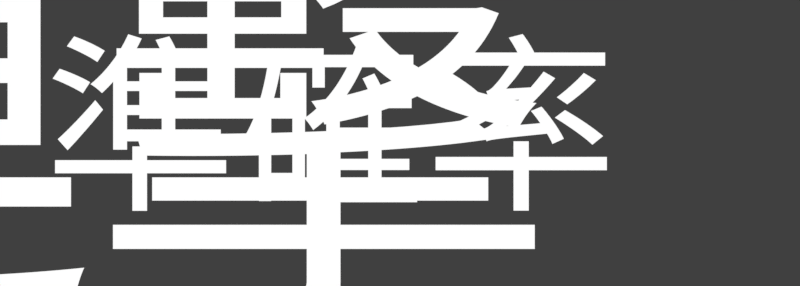 # Source: rendermarker.ranking_acc_combo_tc.blend  (saved by Blender 2.79.0; exported with 4.5.12 LTS)
import bpy
from mathutils import Matrix  # noqa: F401  (used for matrix-valued properties, if any)

bpy.ops.wm.read_factory_settings(use_empty=True)
scene = bpy.context.scene
scene.name = 'rank_acc,rank_combo,spin!,go!'

# ---- collections
col_collection_1 = bpy.data.collections.new('Collection 1'); scene.collection.children.link(col_collection_1)

# ---- materials (node trees are filled in below, after node groups)
mat_white = bpy.data.materials.new('white')
mat_white.alpha_threshold = 0.0
mat_white.roughness = 0.5

# ---- material node trees
mat_white.use_nodes = True; mat_white.node_tree.nodes.clear()
_N = mat_white.node_tree.nodes; _L = mat_white.node_tree.links
n0 = _N.new('ShaderNodeOutputMaterial'); n0.name = 'Material Output'; n0.location = (300, 300)
n1 = _N.new('ShaderNodeEmission'); n1.name = 'Emission'; n1.location = (10, 300)
_L.new(n1.outputs[0], n0.inputs[0])
n0.is_active_output = True

# ---- world
world_world_002 = bpy.data.worlds.new('World.002'); scene.world = world_world_002
world_world_002.color = (0.05088, 0.05088, 0.05088)
world_world_002.use_sun_shadow = False
world_world_002.sun_shadow_jitter_overblur = 0.0
world_world_002.cycles.sampling_method = 'MANUAL'

# ---- cameras
cam_camera_015 = bpy.data.cameras.new('Camera.015')
cam_camera_015.type = 'ORTHO'
cam_camera_015.clip_end = 100.0
cam_camera_015.lens = 35.0
cam_camera_015.sensor_width = 32.0
cam_camera_015.sensor_height = 18.0
cam_camera_015.ortho_scale = 4.2
cam_camera_015.dof.focus_distance = 0.0

# ---- curves / text
txt_text_061 = bpy.data.curves.new('Text.061', 'FONT')
txt_text_061.dimensions = '2D'
txt_text_061.body = 'ひっとりつ'
txt_text_061.materials.append(mat_white)
txt_text_061.use_path_clamp = True
txt_text_061.bevel_resolution = 0
txt_text_061.size = 0.72
txt_text_062 = bpy.data.curves.new('Text.062', 'FONT')
txt_text_062.dimensions = '2D'
txt_text_062.body = 'こんぼ'
txt_text_062.materials.append(mat_white)
txt_text_062.use_path_clamp = True
txt_text_062.bevel_resolution = 0
txt_text_062.size = 0.72
txt_text_060 = bpy.data.curves.new('Text.060', 'FONT')
txt_text_060.dimensions = '2D'
txt_text_060.body = '連擊'
txt_text_060.materials.append(mat_white)
txt_text_060.use_path_clamp = True
txt_text_060.bevel_resolution = 0
txt_text_060.align_y = 'CENTER'
txt_text_060.size = 2.394
txt_text_060.space_line = 0.25
txt_text_053 = bpy.data.curves.new('Text.053', 'FONT')
txt_text_053.dimensions = '2D'
txt_text_053.body = '準確率'
txt_text_053.materials.append(mat_white)
txt_text_053.use_path_clamp = True
txt_text_053.bevel_resolution = 0

# ---- objects
ob_cam_rank_acc_combo = bpy.data.objects.new('cam.rank_acc_combo', cam_camera_015)
ob_text_005 = bpy.data.objects.new('Text.005', txt_text_061)
ob_text_012 = bpy.data.objects.new('Text.012', txt_text_062)
ob_text_000 = bpy.data.objects.new('Text.000', txt_text_060)
ob_text_022 = bpy.data.objects.new('Text.022', txt_text_053)

# ---- transforms, parenting, visibility, modifiers, constraints
ob_cam_rank_acc_combo.location = (0.0, -1.267, 5.0)
ob_cam_rank_acc_combo.lock_rotations_4d = False
ob_cam_rank_acc_combo.empty_display_type = 'ARROWS'
ob_cam_rank_acc_combo.color = (0.0, 0.0, 0.0, 0.0)
ob_cam_rank_acc_combo.display_type = 'WIRE'
ob_cam_rank_acc_combo.lineart.crease_threshold = 0.0
ob_text_005.parent = ob_cam_rank_acc_combo
ob_text_005.matrix_parent_inverse = Matrix(((1.0, 0.0, 0.0, -0.0), (0.0, 1.0, 0.0, 1.267), (0.0, 0.0, 1.0, -5.0), (0.0, 0.0, 0.0, 1.0)))
ob_text_005.location = (-1.767, 0.03132, 1.35e-08)
ob_text_005.lineart.crease_threshold = 0.0
ob_text_012.parent = ob_cam_rank_acc_combo
ob_text_012.matrix_parent_inverse = Matrix(((1.0, 0.0, 0.0, 0.0), (0.0, 1.0, 0.0, 5.556), (0.0, -5.96e-08, 1.0, -5.0), (0.0, 0.0, 0.0, 1.0)))
ob_text_012.location = (-3.992, -4.261, 7.575e-08)
ob_text_012.lineart.crease_threshold = 0.0
ob_text_000.parent = ob_cam_rank_acc_combo
ob_text_000.matrix_parent_inverse = Matrix(((1.0, 0.0, 0.0, 0.0), (0.0, 1.0, 0.0, 5.556), (0.0, -5.96e-08, 1.0, -5.0), (0.0, 0.0, 0.0, 1.0)))
ob_text_000.location = (-3.992, -5.552, -1.188e-09)
ob_text_000.lineart.crease_threshold = 0.0
ob_text_022.parent = ob_cam_rank_acc_combo
ob_text_022.matrix_parent_inverse = Matrix(((1.0, 0.0, 0.0, -0.0), (0.0, 1.0, 0.0, 1.267), (0.0, 0.0, 1.0, -5.0), (0.0, 0.0, 0.0, 1.0)))
ob_text_022.location = (-1.864, -1.542, 1.35e-08)
ob_text_022.lineart.crease_threshold = 0.0

# ---- collection membership
col_collection_1.objects.link(ob_cam_rank_acc_combo)
col_collection_1.objects.link(ob_text_005)
col_collection_1.objects.link(ob_text_012)
col_collection_1.objects.link(ob_text_000)
col_collection_1.objects.link(ob_text_022)

# ---- scene / render settings (as saved in the file)
scene.camera = ob_cam_rank_acc_combo
scene.frame_start = 1; scene.frame_end = 3; scene.frame_set(2)
scene.render.engine = 'CYCLES'
scene.render.image_settings.compression = 0
scene.render.resolution_x = 324
scene.render.resolution_y = 116
scene.render.resolution_percentage = 200
scene.render.fps = 30
scene.render.dither_intensity = 0.0
scene.render.film_transparent = True
scene.cycles.use_denoising = False
scene.cycles.samples = 20
scene.cycles.sampling_pattern = 'TABULATED_SOBOL'
scene.cycles.light_sampling_threshold = 0.0
scene.cycles.use_adaptive_sampling = False
scene.cycles.use_light_tree = False
scene.cycles.blur_glossy = 0.0
scene.cycles.max_bounces = 6
scene.cycles.diffuse_bounces = 6
scene.cycles.glossy_bounces = 6
scene.cycles.transmission_bounces = 6
scene.cycles.volume_bounces = 6
scene.cycles.transparent_max_bounces = 6
scene.cycles.sample_clamp_indirect = 0.0
scene.view_settings.view_transform = 'Standard'
bpy.context.view_layer.update()
